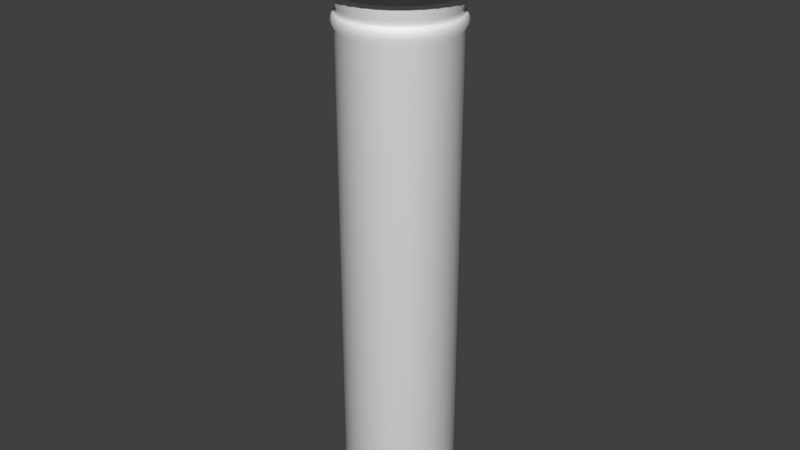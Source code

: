 # Source: control.blend  (saved by Blender 2.79.0; exported with 4.5.12 LTS)
import bpy
from mathutils import Matrix  # noqa: F401  (used for matrix-valued properties, if any)

bpy.ops.wm.read_factory_settings(use_empty=True)
scene = bpy.context.scene
scene.name = 'Scene'

# ---- collections
col_collection_1 = bpy.data.collections.new('Collection 1'); scene.collection.children.link(col_collection_1)

# ---- materials (node trees are filled in below, after node groups)
mat_wyali_001 = bpy.data.materials.new('wyali.001')
mat_wyali_001.alpha_threshold = 0.0
mat_wyali_001.roughness = 0.5
mat_tavsaxuri = bpy.data.materials.new('tavsaxuri')
mat_tavsaxuri.alpha_threshold = 0.0
mat_tavsaxuri.roughness = 0.5
mat_sinjara = bpy.data.materials.new('sinjara')
mat_sinjara.alpha_threshold = 0.0
mat_sinjara.roughness = 0.5

# ---- material node trees
mat_wyali_001.use_nodes = True; mat_wyali_001.node_tree.nodes.clear()
_N = mat_wyali_001.node_tree.nodes; _L = mat_wyali_001.node_tree.links
n0 = _N.new('ShaderNodeOutputMaterial'); n0.name = 'Material Output'; n0.location = (300, 300)
n1 = _N.new('ShaderNodeBsdfDiffuse'); n1.name = 'Diffuse BSDF'; n1.location = (10, 300)
_L.new(n1.outputs[0], n0.inputs[0])
n0.is_active_output = True
mat_tavsaxuri.use_nodes = True; mat_tavsaxuri.node_tree.nodes.clear()
_N = mat_tavsaxuri.node_tree.nodes; _L = mat_tavsaxuri.node_tree.links
n0 = _N.new('ShaderNodeOutputMaterial'); n0.name = 'Material Output'; n0.location = (300, 300)
n1 = _N.new('ShaderNodeBsdfDiffuse'); n1.name = 'Diffuse BSDF'; n1.location = (10, 300)
_L.new(n1.outputs[0], n0.inputs[0])
n0.is_active_output = True
mat_sinjara.use_nodes = True; mat_sinjara.node_tree.nodes.clear()
_N = mat_sinjara.node_tree.nodes; _L = mat_sinjara.node_tree.links
n0 = _N.new('ShaderNodeOutputMaterial'); n0.name = 'Material Output'; n0.location = (300, 300)
n1 = _N.new('ShaderNodeBsdfDiffuse'); n1.name = 'Diffuse BSDF'; n1.location = (10, 300)
_L.new(n1.outputs[0], n0.inputs[0])
n0.is_active_output = True

# ---- world
world_world = bpy.data.worlds.new('World'); scene.world = world_world
world_world.color = (0.05088, 0.05088, 0.05088)
world_world.use_sun_shadow = False
world_world.sun_shadow_jitter_overblur = 0.0
world_world.cycles.sampling_method = 'MANUAL'

# ---- meshes
me_cylinder_003 = bpy.data.meshes.new('Cylinder.003')
me_cylinder_003.from_pydata([(0.0, 1.0, -1.0), (0.0, 1.0, 1.0), (0.1951, 0.9808, -1.0), (0.1951, 0.9808, 1.0), (0.3827, 0.9239, -1.0), (0.3827, 0.9239, 1.0), (0.5556, 0.8315, -1.0), (0.5556, 0.8315, 1.0), (0.7071, 0.7071, -1.0), (0.7071, 0.7071, 1.0), (0.8315, 0.5556, -1.0), (0.8315, 0.5556, 1.0), (0.9239, 0.3827, -1.0), (0.9239, 0.3827, 1.0), (0.9808, 0.1951, -1.0), (0.9808, 0.1951, 1.0), (1.0, 7.55e-08, -1.0), (1.0, 7.55e-08, 1.0), (0.9808, -0.1951, -1.0), (0.9808, -0.1951, 1.0), (0.9239, -0.3827, -1.0), (0.9239, -0.3827, 1.0), (0.8315, -0.5556, -1.0), (0.8315, -0.5556, 1.0), (0.7071, -0.7071, -1.0), (0.7071, -0.7071, 1.0), (0.5556, -0.8315, -1.0), (0.5556, -0.8315, 1.0), (0.3827, -0.9239, -1.0), (0.3827, -0.9239, 1.0), (0.1951, -0.9808, -1.0), (0.1951, -0.9808, 1.0), (-3.258e-07, -1.0, -1.0), (-3.258e-07, -1.0, 1.0), (-0.1951, -0.9808, -1.0), (-0.1951, -0.9808, 1.0), (-0.3827, -0.9239, -1.0), (-0.3827, -0.9239, 1.0), (-0.5556, -0.8315, -1.0), (-0.5556, -0.8315, 1.0), (-0.7071, -0.7071, -1.0), (-0.7071, -0.7071, 1.0), (-0.8315, -0.5556, -1.0), (-0.8315, -0.5556, 1.0), (-0.9239, -0.3827, -1.0), (-0.9239, -0.3827, 1.0), (-0.9808, -0.1951, -1.0), (-0.9808, -0.1951, 1.0), (-1.0, 9.656e-07, -1.0), (-1.0, 9.656e-07, 1.0), (-0.9808, 0.1951, -1.0), (-0.9808, 0.1951, 1.0), (-0.9239, 0.3827, -1.0), (-0.9239, 0.3827, 1.0), (-0.8315, 0.5556, -1.0), (-0.8315, 0.5556, 1.0), (-0.7071, 0.7071, -1.0), (-0.7071, 0.7071, 1.0), (-0.5556, 0.8315, -1.0), (-0.5556, 0.8315, 1.0), (-0.3827, 0.9239, -1.0), (-0.3827, 0.9239, 1.0), (-0.1951, 0.9808, -1.0), (-0.1951, 0.9808, 1.0)], [], [(0, 1, 3, 2), (2, 3, 5, 4), (4, 5, 7, 6), (6, 7, 9, 8), (8, 9, 11, 10), (10, 11, 13, 12), (12, 13, 15, 14), (14, 15, 17, 16), (16, 17, 19, 18), (18, 19, 21, 20), (20, 21, 23, 22), (22, 23, 25, 24), (24, 25, 27, 26), (26, 27, 29, 28), (28, 29, 31, 30), (30, 31, 33, 32), (32, 33, 35, 34), (34, 35, 37, 36), (36, 37, 39, 38), (38, 39, 41, 40), (40, 41, 43, 42), (42, 43, 45, 44), (44, 45, 47, 46), (46, 47, 49, 48), (48, 49, 51, 50), (50, 51, 53, 52), (52, 53, 55, 54), (54, 55, 57, 56), (56, 57, 59, 58), (58, 59, 61, 60), (60, 61, 63, 62), (62, 63, 1, 0), (0, 2, 4, 6, 8, 10, 12, 14, 16, 18, 20, 22, 24, 26, 28, 30, 32, 34, 36, 38, 40, 42, 44, 46, 48, 50, 52, 54, 56, 58, 60, 62), (3, 1, 63, 61, 59, 57, 55, 53, 51, 49, 47, 45, 43, 41, 39, 37, 35, 33, 31, 29, 27, 25, 23, 21, 19, 17, 15, 13, 11, 9, 7, 5)])
me_cylinder_003.polygons.foreach_set('use_smooth', [True] * 34)
me_cylinder_003.materials.append(mat_wyali_001)
me_cylinder_003.use_remesh_preserve_volume = False
me_cylinder_003.use_remesh_preserve_attributes = False
me_cylinder_003.use_mirror_vertex_groups = False
me_cylinder_003.update()
me_cylinder_002 = bpy.data.meshes.new('Cylinder.002')
me_cylinder_002.from_pydata([(0.0, 1.0, -1.0), (0.0, 1.0, 1.0), (0.1951, 0.9808, -1.0), (0.1951, 0.9808, 1.0), (0.3827, 0.9239, -1.0), (0.3827, 0.9239, 1.0), (0.5556, 0.8315, -1.0), (0.5556, 0.8315, 1.0), (0.7071, 0.7071, -1.0), (0.7071, 0.7071, 1.0), (0.8315, 0.5556, -1.0), (0.8315, 0.5556, 1.0), (0.9239, 0.3827, -1.0), (0.9239, 0.3827, 1.0), (0.9808, 0.1951, -1.0), (0.9808, 0.1951, 1.0), (1.0, 7.55e-08, -1.0), (1.0, 7.55e-08, 1.0), (0.9808, -0.1951, -1.0), (0.9808, -0.1951, 1.0), (0.9239, -0.3827, -1.0), (0.9239, -0.3827, 1.0), (0.8315, -0.5556, -1.0), (0.8315, -0.5556, 1.0), (0.7071, -0.7071, -1.0), (0.7071, -0.7071, 1.0), (0.5556, -0.8315, -1.0), (0.5556, -0.8315, 1.0), (0.3827, -0.9239, -1.0), (0.3827, -0.9239, 1.0), (0.1951, -0.9808, -1.0), (0.1951, -0.9808, 1.0), (-3.258e-07, -1.0, -1.0), (-3.258e-07, -1.0, 1.0), (-0.1951, -0.9808, -1.0), (-0.1951, -0.9808, 1.0), (-0.3827, -0.9239, -1.0), (-0.3827, -0.9239, 1.0), (-0.5556, -0.8315, -1.0), (-0.5556, -0.8315, 1.0), (-0.7071, -0.7071, -1.0), (-0.7071, -0.7071, 1.0), (-0.8315, -0.5556, -1.0), (-0.8315, -0.5556, 1.0), (-0.9239, -0.3827, -1.0), (-0.9239, -0.3827, 1.0), (-0.9808, -0.1951, -1.0), (-0.9808, -0.1951, 1.0), (-1.0, 9.656e-07, -1.0), (-1.0, 9.656e-07, 1.0), (-0.9808, 0.1951, -1.0), (-0.9808, 0.1951, 1.0), (-0.9239, 0.3827, -1.0), (-0.9239, 0.3827, 1.0), (-0.8315, 0.5556, -1.0), (-0.8315, 0.5556, 1.0), (-0.7071, 0.7071, -1.0), (-0.7071, 0.7071, 1.0), (-0.5556, 0.8315, -1.0), (-0.5556, 0.8315, 1.0), (-0.3827, 0.9239, -1.0), (-0.3827, 0.9239, 1.0), (-0.1951, 0.9808, -1.0), (-0.1951, 0.9808, 1.0)], [], [(0, 1, 3, 2), (2, 3, 5, 4), (4, 5, 7, 6), (6, 7, 9, 8), (8, 9, 11, 10), (10, 11, 13, 12), (12, 13, 15, 14), (14, 15, 17, 16), (16, 17, 19, 18), (18, 19, 21, 20), (20, 21, 23, 22), (22, 23, 25, 24), (24, 25, 27, 26), (26, 27, 29, 28), (28, 29, 31, 30), (30, 31, 33, 32), (32, 33, 35, 34), (34, 35, 37, 36), (36, 37, 39, 38), (38, 39, 41, 40), (40, 41, 43, 42), (42, 43, 45, 44), (44, 45, 47, 46), (46, 47, 49, 48), (48, 49, 51, 50), (50, 51, 53, 52), (52, 53, 55, 54), (54, 55, 57, 56), (56, 57, 59, 58), (58, 59, 61, 60), (3, 1, 63, 61, 59, 57, 55, 53, 51, 49, 47, 45, 43, 41, 39, 37, 35, 33, 31, 29, 27, 25, 23, 21, 19, 17, 15, 13, 11, 9, 7, 5), (60, 61, 63, 62), (62, 63, 1, 0)])
me_cylinder_002.polygons.foreach_set('use_smooth', [True] * 33)
me_cylinder_002.materials.append(mat_tavsaxuri)
me_cylinder_002.use_remesh_preserve_volume = False
me_cylinder_002.use_remesh_preserve_attributes = False
me_cylinder_002.use_mirror_vertex_groups = False
me_cylinder_002.update()
me_cylinder = bpy.data.meshes.new('Cylinder')
me_cylinder.from_pydata([(0.0, 1.0, -1.0), (0.0, 1.0, 1.0), (0.1951, 0.9808, -1.0), (0.1951, 0.9808, 1.0), (0.3827, 0.9239, -1.0), (0.3827, 0.9239, 1.0), (0.5556, 0.8315, -1.0), (0.5556, 0.8315, 1.0), (0.7071, 0.7071, -1.0), (0.7071, 0.7071, 1.0), (0.8315, 0.5556, -1.0), (0.8315, 0.5556, 1.0), (0.9239, 0.3827, -1.0), (0.9239, 0.3827, 1.0), (0.9808, 0.1951, -1.0), (0.9808, 0.1951, 1.0), (1.0, 7.55e-08, -1.0), (1.0, 7.55e-08, 1.0), (0.9808, -0.1951, -1.0), (0.9808, -0.1951, 1.0), (0.9239, -0.3827, -1.0), (0.9239, -0.3827, 1.0), (0.8315, -0.5556, -1.0), (0.8315, -0.5556, 1.0), (0.7071, -0.7071, -1.0), (0.7071, -0.7071, 1.0), (0.5556, -0.8315, -1.0), (0.5556, -0.8315, 1.0), (0.3827, -0.9239, -1.0), (0.3827, -0.9239, 1.0), (0.1951, -0.9808, -1.0), (0.1951, -0.9808, 1.0), (-3.258e-07, -1.0, -1.0), (-3.258e-07, -1.0, 1.0), (-0.1951, -0.9808, -1.0), (-0.1951, -0.9808, 1.0), (-0.3827, -0.9239, -1.0), (-0.3827, -0.9239, 1.0), (-0.5556, -0.8315, -1.0), (-0.5556, -0.8315, 1.0), (-0.7071, -0.7071, -1.0), (-0.7071, -0.7071, 1.0), (-0.8315, -0.5556, -1.0), (-0.8315, -0.5556, 1.0), (-0.9239, -0.3827, -1.0), (-0.9239, -0.3827, 1.0), (-0.9808, -0.1951, -1.0), (-0.9808, -0.1951, 1.0), (-1.0, 9.656e-07, -1.0), (-1.0, 9.656e-07, 1.0), (-0.9808, 0.1951, -1.0), (-0.9808, 0.1951, 1.0), (-0.9239, 0.3827, -1.0), (-0.9239, 0.3827, 1.0), (-0.8315, 0.5556, -1.0), (-0.8315, 0.5556, 1.0), (-0.7071, 0.7071, -1.0), (-0.7071, 0.7071, 1.0), (-0.5556, 0.8315, -1.0), (-0.5556, 0.8315, 1.0), (-0.3827, 0.9239, -1.0), (-0.3827, 0.9239, 1.0), (-0.1951, 0.9808, -1.0), (-0.1951, 0.9808, 1.0), (-6.321e-09, 1.053, 1.026), (0.2055, 1.033, 1.026), (0.4031, 0.9731, 1.026), (0.5851, 0.8757, 1.026), (0.7447, 0.7447, 1.026), (0.8757, 0.5851, 1.026), (0.9731, 0.4031, 1.026), (1.033, 0.2055, 1.026), (1.053, 6.435e-08, 1.026), (1.033, -0.2055, 1.026), (0.9731, -0.4031, 1.026), (0.8757, -0.5851, 1.026), (0.7447, -0.7447, 1.026), (0.5851, -0.8757, 1.026), (0.4031, -0.9731, 1.026), (0.2055, -1.033, 1.026), (-3.495e-07, -1.053, 1.026), (-0.2055, -1.033, 1.026), (-0.4031, -0.9731, 1.026), (-0.5851, -0.8757, 1.026), (-0.7447, -0.7447, 1.026), (-0.8757, -0.5851, 1.026), (-0.9731, -0.4031, 1.026), (-1.033, -0.2055, 1.026), (-1.053, 1.002e-06, 1.026), (-1.033, 0.2055, 1.026), (-0.9731, 0.4031, 1.026), (-0.8757, 0.5851, 1.026), (-0.7447, 0.7447, 1.026), (-0.5851, 0.8757, 1.026), (-0.4031, 0.9731, 1.026), (-0.2055, 1.033, 1.026), (-5.676e-09, 1.041, 1.045), (0.2031, 1.021, 1.045), (0.3983, 0.9616, 1.045), (0.5783, 0.8654, 1.045), (0.736, 0.736, 1.045), (0.8654, 0.5783, 1.045), (0.9616, 0.3983, 1.045), (1.021, 0.2031, 1.045), (1.041, 6.714e-08, 1.045), (1.021, -0.2031, 1.045), (0.9616, -0.3983, 1.045), (0.8654, -0.5783, 1.045), (0.736, -0.736, 1.045), (0.5783, -0.8654, 1.045), (0.3983, -0.9616, 1.045), (0.2031, -1.021, 1.045), (-3.448e-07, -1.041, 1.045), (-0.2031, -1.021, 1.045), (-0.3983, -0.9616, 1.045), (-0.5783, -0.8654, 1.045), (-0.736, -0.736, 1.045), (-0.8654, -0.5782, 1.045), (-0.9616, -0.3983, 1.045), (-1.021, -0.2031, 1.045), (-1.041, 9.936e-07, 1.045), (-1.021, 0.2031, 1.045), (-0.9616, 0.3983, 1.045), (-0.8654, 0.5783, 1.045), (-0.736, 0.736, 1.045), (-0.5782, 0.8654, 1.045), (-0.3983, 0.9616, 1.045), (-0.2031, 1.021, 1.045), (6.576e-10, 1.001, 1.06), (0.1952, 0.9815, 1.06), (0.383, 0.9246, 1.06), (0.556, 0.8321, 1.06), (0.7076, 0.7076, 1.06), (0.8321, 0.556, 1.06), (0.9246, 0.383, 1.06), (0.9815, 0.1952, 1.06), (1.001, 7.546e-08, 1.06), (0.9815, -0.1952, 1.06), (0.9246, -0.383, 1.06), (0.8321, -0.556, 1.06), (0.7076, -0.7076, 1.06), (0.556, -0.8321, 1.06), (0.383, -0.9246, 1.06), (0.1952, -0.9815, 1.06), (-3.254e-07, -1.001, 1.06), (-0.1952, -0.9815, 1.06), (-0.383, -0.9246, 1.06), (-0.556, -0.8321, 1.06), (-0.7076, -0.7076, 1.06), (-0.8321, -0.556, 1.06), (-0.9246, -0.383, 1.06), (-0.9815, -0.1952, 1.06), (-1.001, 9.662e-07, 1.06), (-0.9815, 0.1952, 1.06), (-0.9246, 0.383, 1.06), (-0.8321, 0.556, 1.06), (-0.7076, 0.7076, 1.06), (-0.556, 0.8321, 1.06), (-0.383, 0.9246, 1.06), (-0.1952, 0.9815, 1.06), (3.472e-09, 0.9729, 1.06), (0.1898, 0.9543, 1.06), (0.3723, 0.8989, 1.06), (0.5405, 0.809, 1.06), (0.688, 0.688, 1.06), (0.809, 0.5405, 1.06), (0.8989, 0.3723, 1.06), (0.9543, 0.1898, 1.06), (0.9729, 8.206e-08, 1.06), (0.9543, -0.1898, 1.06), (0.8989, -0.3723, 1.06), (0.809, -0.5405, 1.06), (0.688, -0.688, 1.06), (0.5405, -0.809, 1.06), (0.3723, -0.8989, 1.06), (0.1898, -0.9543, 1.06), (-3.136e-07, -0.9729, 1.06), (-0.1898, -0.9543, 1.06), (-0.3723, -0.8989, 1.06), (-0.5405, -0.809, 1.06), (-0.688, -0.688, 1.06), (-0.809, -0.5405, 1.06), (-0.8989, -0.3723, 1.06), (-0.9543, -0.1898, 1.06), (-0.9729, 9.481e-07, 1.06), (-0.9543, 0.1898, 1.06), (-0.8989, 0.3723, 1.06), (-0.809, 0.5405, 1.06), (-0.688, 0.688, 1.06), (-0.5405, 0.809, 1.06), (-0.3723, 0.8989, 1.06), (-0.1898, 0.9543, 1.06), (3.472e-09, 0.9729, 1.079), (0.1898, 0.9543, 1.079), (0.3723, 0.8989, 1.079), (0.5405, 0.809, 1.079), (0.688, 0.688, 1.079), (0.809, 0.5405, 1.079), (0.8989, 0.3723, 1.079), (0.9543, 0.1898, 1.079), (0.9729, 8.206e-08, 1.079), (0.9543, -0.1898, 1.079), (0.8989, -0.3723, 1.079), (0.809, -0.5405, 1.079), (0.688, -0.688, 1.079), (0.5405, -0.809, 1.079), (0.3723, -0.8989, 1.079), (0.1898, -0.9543, 1.079), (-3.136e-07, -0.9729, 1.079), (-0.1898, -0.9543, 1.079), (-0.3723, -0.8989, 1.079), (-0.5405, -0.809, 1.079), (-0.688, -0.688, 1.079), (-0.809, -0.5405, 1.079), (-0.8989, -0.3723, 1.079), (-0.9543, -0.1898, 1.079), (-0.9729, 9.481e-07, 1.079), (-0.9543, 0.1898, 1.079), (-0.8989, 0.3723, 1.079), (-0.809, 0.5405, 1.079), (-0.688, 0.688, 1.079), (-0.5405, 0.809, 1.079), (-0.3723, 0.8989, 1.079), (-0.1898, 0.9543, 1.079), (-2.557e-09, 1.023, 1.104), (0.1996, 1.004, 1.104), (0.3916, 0.9453, 1.104), (0.5685, 0.8508, 1.104), (0.7235, 0.7235, 1.104), (0.8508, 0.5685, 1.104), (0.9453, 0.3916, 1.104), (1.004, 0.1996, 1.104), (1.023, 7.07e-08, 1.104), (1.004, -0.1996, 1.104), (0.9453, -0.3916, 1.104), (0.8508, -0.5685, 1.104), (0.7235, -0.7235, 1.104), (0.5685, -0.8508, 1.104), (0.3916, -0.9453, 1.104), (0.1996, -1.004, 1.104), (-3.36e-07, -1.023, 1.104), (-0.1996, -1.004, 1.104), (-0.3916, -0.9453, 1.104), (-0.5685, -0.8508, 1.104), (-0.7235, -0.7235, 1.104), (-0.8508, -0.5685, 1.104), (-0.9453, -0.3916, 1.104), (-1.004, -0.1996, 1.104), (-1.023, 9.815e-07, 1.104), (-1.004, 0.1996, 1.104), (-0.9453, 0.3916, 1.104), (-0.8508, 0.5685, 1.104), (-0.7235, 0.7235, 1.104), (-0.5685, 0.8508, 1.104), (-0.3916, 0.9453, 1.104), (-0.1996, 1.004, 1.104), (-2.557e-09, 1.023, 1.185), (0.1996, 1.004, 1.185), (0.3916, 0.9453, 1.185), (0.5685, 0.8508, 1.185), (0.7235, 0.7235, 1.185), (0.8508, 0.5685, 1.185), (0.9453, 0.3916, 1.185), (1.004, 0.1996, 1.185), (1.023, 7.07e-08, 1.185), (1.004, -0.1996, 1.185), (0.9453, -0.3916, 1.185), (0.8508, -0.5685, 1.185), (0.7235, -0.7235, 1.185), (0.5685, -0.8508, 1.185), (0.3916, -0.9453, 1.185), (0.1996, -1.004, 1.185), (-3.36e-07, -1.023, 1.185), (-0.1996, -1.004, 1.185), (-0.3916, -0.9453, 1.185), (-0.5685, -0.8508, 1.185), (-0.7235, -0.7235, 1.185), (-0.8508, -0.5685, 1.185), (-0.9453, -0.3916, 1.185), (-1.004, -0.1996, 1.185), (-1.023, 9.815e-07, 1.185), (-1.004, 0.1996, 1.185), (-0.9453, 0.3916, 1.185), (-0.8508, 0.5685, 1.185), (-0.7235, 0.7235, 1.185), (-0.5685, 0.8508, 1.185), (-0.3916, 0.9453, 1.185), (-0.1996, 1.004, 1.185)], [], [(0, 1, 3, 2), (2, 3, 5, 4), (4, 5, 7, 6), (6, 7, 9, 8), (8, 9, 11, 10), (10, 11, 13, 12), (12, 13, 15, 14), (14, 15, 17, 16), (16, 17, 19, 18), (18, 19, 21, 20), (20, 21, 23, 22), (22, 23, 25, 24), (24, 25, 27, 26), (26, 27, 29, 28), (28, 29, 31, 30), (30, 31, 33, 32), (32, 33, 35, 34), (34, 35, 37, 36), (36, 37, 39, 38), (38, 39, 41, 40), (40, 41, 43, 42), (42, 43, 45, 44), (44, 45, 47, 46), (46, 47, 49, 48), (48, 49, 51, 50), (50, 51, 53, 52), (52, 53, 55, 54), (54, 55, 57, 56), (56, 57, 59, 58), (58, 59, 61, 60), (60, 61, 63, 62), (62, 63, 1, 0), (0, 2, 4, 6, 8, 10, 12, 14, 16, 18, 20, 22, 24, 26, 28, 30, 32, 34, 36, 38, 40, 42, 44, 46, 48, 50, 52, 54, 56, 58, 60, 62), (13, 11, 69, 70), (31, 29, 78, 79), (49, 47, 87, 88), (5, 3, 65, 66), (23, 21, 74, 75), (41, 39, 83, 84), (59, 57, 92, 93), (15, 13, 70, 71), (33, 31, 79, 80), (51, 49, 88, 89), (7, 5, 66, 67), (25, 23, 75, 76), (43, 41, 84, 85), (61, 59, 93, 94), (17, 15, 71, 72), (35, 33, 80, 81), (53, 51, 89, 90), (9, 7, 67, 68), (27, 25, 76, 77), (45, 43, 85, 86), (63, 61, 94, 95), (19, 17, 72, 73), (37, 35, 81, 82), (55, 53, 90, 91), (11, 9, 68, 69), (29, 27, 77, 78), (3, 1, 64, 65), (47, 45, 86, 87), (1, 63, 95, 64), (21, 19, 73, 74), (39, 37, 82, 83), (57, 55, 91, 92), (79, 78, 110, 111), (66, 65, 97, 98), (93, 92, 124, 125), (80, 79, 111, 112), (67, 66, 98, 99), (94, 93, 125, 126), (81, 80, 112, 113), (68, 67, 99, 100), (95, 94, 126, 127), (82, 81, 113, 114), (69, 68, 100, 101), (64, 95, 127, 96), (83, 82, 114, 115), (70, 69, 101, 102), (84, 83, 115, 116), (71, 70, 102, 103), (85, 84, 116, 117), (72, 71, 103, 104), (86, 85, 117, 118), (73, 72, 104, 105), (87, 86, 118, 119), (74, 73, 105, 106), (88, 87, 119, 120), (75, 74, 106, 107), (89, 88, 120, 121), (76, 75, 107, 108), (90, 89, 121, 122), (77, 76, 108, 109), (91, 90, 122, 123), (78, 77, 109, 110), (65, 64, 96, 97), (92, 91, 123, 124), (114, 113, 145, 146), (101, 100, 132, 133), (96, 127, 159, 128), (115, 114, 146, 147), (102, 101, 133, 134), (116, 115, 147, 148), (103, 102, 134, 135), (117, 116, 148, 149), (104, 103, 135, 136), (118, 117, 149, 150), (105, 104, 136, 137), (119, 118, 150, 151), (106, 105, 137, 138), (120, 119, 151, 152), (107, 106, 138, 139), (121, 120, 152, 153), (108, 107, 139, 140), (122, 121, 153, 154), (109, 108, 140, 141), (123, 122, 154, 155), (110, 109, 141, 142), (97, 96, 128, 129), (124, 123, 155, 156), (111, 110, 142, 143), (98, 97, 129, 130), (125, 124, 156, 157), (112, 111, 143, 144), (99, 98, 130, 131), (126, 125, 157, 158), (113, 112, 144, 145), (100, 99, 131, 132), (127, 126, 158, 159), (149, 148, 180, 181), (136, 135, 167, 168), (150, 149, 181, 182), (137, 136, 168, 169), (151, 150, 182, 183), (138, 137, 169, 170), (152, 151, 183, 184), (139, 138, 170, 171), (153, 152, 184, 185), (140, 139, 171, 172), (154, 153, 185, 186), (141, 140, 172, 173), (155, 154, 186, 187), (142, 141, 173, 174), (129, 128, 160, 161), (156, 155, 187, 188), (143, 142, 174, 175), (130, 129, 161, 162), (157, 156, 188, 189), (144, 143, 175, 176), (131, 130, 162, 163), (158, 157, 189, 190), (145, 144, 176, 177), (132, 131, 163, 164), (159, 158, 190, 191), (146, 145, 177, 178), (133, 132, 164, 165), (128, 159, 191, 160), (147, 146, 178, 179), (134, 133, 165, 166), (148, 147, 179, 180), (135, 134, 166, 167), (184, 183, 215, 216), (171, 170, 202, 203), (185, 184, 216, 217), (172, 171, 203, 204), (186, 185, 217, 218), (173, 172, 204, 205), (187, 186, 218, 219), (174, 173, 205, 206), (161, 160, 192, 193), (188, 187, 219, 220), (175, 174, 206, 207), (162, 161, 193, 194), (189, 188, 220, 221), (176, 175, 207, 208), (163, 162, 194, 195), (190, 189, 221, 222), (177, 176, 208, 209), (164, 163, 195, 196), (191, 190, 222, 223), (178, 177, 209, 210), (165, 164, 196, 197), (160, 191, 223, 192), (179, 178, 210, 211), (166, 165, 197, 198), (180, 179, 211, 212), (167, 166, 198, 199), (181, 180, 212, 213), (168, 167, 199, 200), (182, 181, 213, 214), (169, 168, 200, 201), (183, 182, 214, 215), (170, 169, 201, 202), (219, 218, 250, 251), (206, 205, 237, 238), (193, 192, 224, 225), (220, 219, 251, 252), (207, 206, 238, 239), (194, 193, 225, 226), (221, 220, 252, 253), (208, 207, 239, 240), (195, 194, 226, 227), (222, 221, 253, 254), (209, 208, 240, 241), (196, 195, 227, 228), (223, 222, 254, 255), (210, 209, 241, 242), (197, 196, 228, 229), (192, 223, 255, 224), (211, 210, 242, 243), (198, 197, 229, 230), (212, 211, 243, 244), (199, 198, 230, 231), (213, 212, 244, 245), (200, 199, 231, 232), (214, 213, 245, 246), (201, 200, 232, 233), (215, 214, 246, 247), (202, 201, 233, 234), (216, 215, 247, 248), (203, 202, 234, 235), (217, 216, 248, 249), (204, 203, 235, 236), (218, 217, 249, 250), (205, 204, 236, 237), (254, 253, 285, 286), (241, 240, 272, 273), (228, 227, 259, 260), (255, 254, 286, 287), (242, 241, 273, 274), (229, 228, 260, 261), (224, 255, 287, 256), (243, 242, 274, 275), (230, 229, 261, 262), (244, 243, 275, 276), (231, 230, 262, 263), (245, 244, 276, 277), (232, 231, 263, 264), (246, 245, 277, 278), (233, 232, 264, 265), (247, 246, 278, 279), (234, 233, 265, 266), (248, 247, 279, 280), (235, 234, 266, 267), (249, 248, 280, 281), (236, 235, 267, 268), (250, 249, 281, 282), (237, 236, 268, 269), (251, 250, 282, 283), (238, 237, 269, 270), (225, 224, 256, 257), (252, 251, 283, 284), (239, 238, 270, 271), (226, 225, 257, 258), (253, 252, 284, 285), (240, 239, 271, 272), (227, 226, 258, 259)])
me_cylinder.polygons.foreach_set('use_smooth', [True] * 257)
me_cylinder.materials.append(mat_sinjara)
me_cylinder.use_remesh_preserve_volume = False
me_cylinder.use_remesh_preserve_attributes = False
me_cylinder.use_mirror_vertex_groups = False
me_cylinder.update()

# ---- objects
ob_cylinder_002 = bpy.data.objects.new('Cylinder.002', me_cylinder_003)
ob_cylinder_001 = bpy.data.objects.new('Cylinder.001', me_cylinder_002)
ob_cylinder = bpy.data.objects.new('Cylinder', me_cylinder)

# ---- transforms, parenting, visibility, modifiers, constraints
ob_cylinder_002.location = (0.0, -0.008513, -1.09)
ob_cylinder_002.scale = (0.6818, 0.6818, 1.715)
ob_cylinder_002.lineart.crease_threshold = 0.0
ob_cylinder_001.location = (0.0, 0.0, 4.063)
ob_cylinder_001.scale = (0.808, 0.808, 0.4994)
ob_cylinder_001.lineart.crease_threshold = 0.0
_m = ob_cylinder_001.modifiers.new('Solidify', 'SOLIDIFY')
_m.thickness = 0.113
_m.nonmanifold_thickness_mode = 'FIXED'
_m.nonmanifold_merge_threshold = 0.0003
ob_cylinder.location = (0.0, 0.0, 0.0)
ob_cylinder.scale = (0.7145, 0.7145, 3.119)
ob_cylinder.lineart.crease_threshold = 0.0

# ---- collection membership
col_collection_1.objects.link(ob_cylinder_002)
col_collection_1.objects.link(ob_cylinder_001)
col_collection_1.objects.link(ob_cylinder)

# ---- scene / render settings (as saved in the file)
scene.frame_start = 1; scene.frame_end = 250; scene.frame_set(1)
scene.render.engine = 'CYCLES'
scene.render.resolution_percentage = 50
scene.render.dither_intensity = 0.0
scene.cycles.use_denoising = False
scene.cycles.samples = 128
scene.cycles.sampling_pattern = 'TABULATED_SOBOL'
scene.cycles.use_adaptive_sampling = False
scene.cycles.use_light_tree = False
scene.cycles.blur_glossy = 0.0
scene.cycles.sample_clamp_indirect = 0.0
scene.view_settings.view_transform = 'Standard'
bpy.context.view_layer.update()

# ---- added for rendering (the .blend has no active camera and no usable light): camera, sun
cam_auto = bpy.data.cameras.new('AutoCamera')
cam_auto.lens = 50.0
cam_auto.sensor_width = 36.0
cam_auto.clip_end = 1000.0
ob_auto_camera = bpy.data.objects.new('AutoCamera', cam_auto)
scene.collection.objects.link(ob_auto_camera)
ob_auto_camera.location = (7.41463, -8.89756, 6.65361)
ob_auto_camera.rotation_euler = (1.09748, -7.21219e-08, 0.694738)
scene.camera = ob_auto_camera
light_auto_sun = bpy.data.lights.new('AutoSun', 'SUN')
light_auto_sun.energy = 3.0
light_auto_sun.angle = 0.0523599
ob_auto_sun = bpy.data.objects.new('AutoSun', light_auto_sun)
scene.collection.objects.link(ob_auto_sun)
ob_auto_sun.rotation_euler = (0.872665, 0.174533, 0.523599)
bpy.context.view_layer.update()
